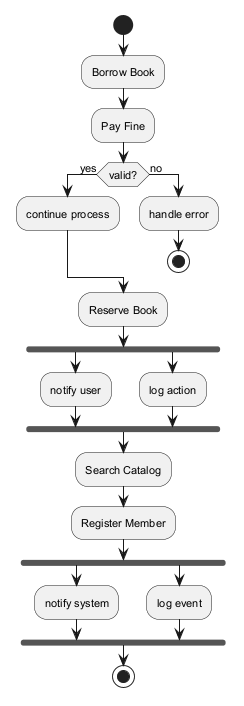

The diagram above was rendered by PlantUML. Its source (embedded in the PNG):
@startuml
skinparam backgroundColor #FFFFFF
skinparam classBackgroundColor #E8F4FA
skinparam classBorderColor #2C7DA0
skinparam defaultFontSize 11
start
:Borrow Book;
:Pay Fine;
if (valid?) then (yes)
:continue process;
else (no)
:handle error;
stop
endif
:Reserve Book;
fork
:notify user;
fork again
:log action;
end fork
:Search Catalog;
:Register Member;
fork
:notify system;
fork again
:log event;
end fork
stop
@enduml